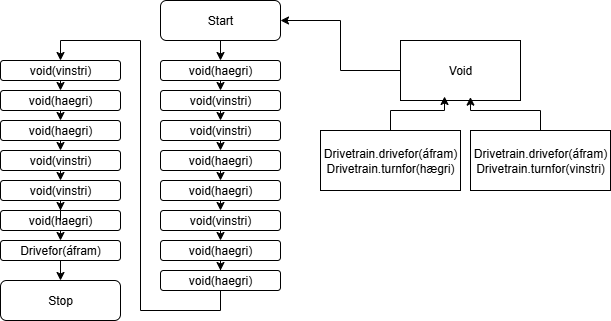

The diagram above was exported from draw.io. Its source (the exported page's mxGraphModel, read from the mxfile embedded in the PNG):
<mxGraphModel dx="985" dy="438" grid="1" gridSize="10" guides="1" tooltips="1" connect="1" arrows="1" fold="1" page="1" pageScale="1" pageWidth="827" pageHeight="1169" math="0" shadow="0">
  <root>
    <mxCell id="WIyWlLk6GJQsqaUBKTNV-0" />
    <mxCell id="WIyWlLk6GJQsqaUBKTNV-1" parent="WIyWlLk6GJQsqaUBKTNV-0" />
    <mxCell id="0qvh8JrCqkSb1pbGZx_Y-37" style="edgeStyle=orthogonalEdgeStyle;rounded=0;orthogonalLoop=1;jettySize=auto;html=1;exitX=0.5;exitY=1;exitDx=0;exitDy=0;entryX=0.5;entryY=0;entryDx=0;entryDy=0;" parent="WIyWlLk6GJQsqaUBKTNV-1" source="WIyWlLk6GJQsqaUBKTNV-3" target="0qvh8JrCqkSb1pbGZx_Y-21" edge="1">
      <mxGeometry relative="1" as="geometry" />
    </mxCell>
    <mxCell id="WIyWlLk6GJQsqaUBKTNV-3" value="Start" style="rounded=1;whiteSpace=wrap;html=1;fontSize=12;glass=0;strokeWidth=1;shadow=0;" parent="WIyWlLk6GJQsqaUBKTNV-1" vertex="1">
      <mxGeometry x="280" y="80" width="120" height="40" as="geometry" />
    </mxCell>
    <mxCell id="0qvh8JrCqkSb1pbGZx_Y-5" value="Stop" style="rounded=1;whiteSpace=wrap;html=1;" parent="WIyWlLk6GJQsqaUBKTNV-1" vertex="1">
      <mxGeometry x="120" y="360" width="120" height="40" as="geometry" />
    </mxCell>
    <mxCell id="0qvh8JrCqkSb1pbGZx_Y-18" style="edgeStyle=orthogonalEdgeStyle;rounded=0;orthogonalLoop=1;jettySize=auto;html=1;entryX=1;entryY=0.5;entryDx=0;entryDy=0;" parent="WIyWlLk6GJQsqaUBKTNV-1" source="0qvh8JrCqkSb1pbGZx_Y-15" target="WIyWlLk6GJQsqaUBKTNV-3" edge="1">
      <mxGeometry relative="1" as="geometry" />
    </mxCell>
    <mxCell id="0qvh8JrCqkSb1pbGZx_Y-15" value="Void" style="rounded=0;whiteSpace=wrap;html=1;" parent="WIyWlLk6GJQsqaUBKTNV-1" vertex="1">
      <mxGeometry x="520" y="120" width="120" height="60" as="geometry" />
    </mxCell>
    <mxCell id="0qvh8JrCqkSb1pbGZx_Y-16" value="Drivetrain.drivefor(áfram)&lt;div&gt;Drivetrain.turnfor(hægri)&lt;/div&gt;" style="rounded=0;whiteSpace=wrap;html=1;" parent="WIyWlLk6GJQsqaUBKTNV-1" vertex="1">
      <mxGeometry x="440" y="210" width="140" height="60" as="geometry" />
    </mxCell>
    <mxCell id="0qvh8JrCqkSb1pbGZx_Y-17" value="Drivetrain.drivefor(áfram)&lt;div&gt;Drivetrain.turnfor(vinstri)&lt;/div&gt;" style="rounded=0;whiteSpace=wrap;html=1;" parent="WIyWlLk6GJQsqaUBKTNV-1" vertex="1">
      <mxGeometry x="590" y="210" width="140" height="60" as="geometry" />
    </mxCell>
    <mxCell id="0qvh8JrCqkSb1pbGZx_Y-19" style="edgeStyle=orthogonalEdgeStyle;rounded=0;orthogonalLoop=1;jettySize=auto;html=1;exitX=0.5;exitY=0;exitDx=0;exitDy=0;entryX=0.367;entryY=0.933;entryDx=0;entryDy=0;entryPerimeter=0;" parent="WIyWlLk6GJQsqaUBKTNV-1" source="0qvh8JrCqkSb1pbGZx_Y-16" target="0qvh8JrCqkSb1pbGZx_Y-15" edge="1">
      <mxGeometry relative="1" as="geometry" />
    </mxCell>
    <mxCell id="0qvh8JrCqkSb1pbGZx_Y-20" style="edgeStyle=orthogonalEdgeStyle;rounded=0;orthogonalLoop=1;jettySize=auto;html=1;exitX=0.5;exitY=0;exitDx=0;exitDy=0;entryX=0.583;entryY=0.944;entryDx=0;entryDy=0;entryPerimeter=0;" parent="WIyWlLk6GJQsqaUBKTNV-1" source="0qvh8JrCqkSb1pbGZx_Y-17" target="0qvh8JrCqkSb1pbGZx_Y-15" edge="1">
      <mxGeometry relative="1" as="geometry" />
    </mxCell>
    <mxCell id="0qvh8JrCqkSb1pbGZx_Y-38" style="edgeStyle=orthogonalEdgeStyle;rounded=0;orthogonalLoop=1;jettySize=auto;html=1;exitX=0.5;exitY=1;exitDx=0;exitDy=0;entryX=0.5;entryY=0;entryDx=0;entryDy=0;" parent="WIyWlLk6GJQsqaUBKTNV-1" source="0qvh8JrCqkSb1pbGZx_Y-21" target="0qvh8JrCqkSb1pbGZx_Y-22" edge="1">
      <mxGeometry relative="1" as="geometry" />
    </mxCell>
    <mxCell id="0qvh8JrCqkSb1pbGZx_Y-21" value="void(haegri)" style="rounded=1;whiteSpace=wrap;html=1;" parent="WIyWlLk6GJQsqaUBKTNV-1" vertex="1">
      <mxGeometry x="280" y="140" width="120" height="20" as="geometry" />
    </mxCell>
    <mxCell id="0qvh8JrCqkSb1pbGZx_Y-39" style="edgeStyle=orthogonalEdgeStyle;rounded=0;orthogonalLoop=1;jettySize=auto;html=1;exitX=0.5;exitY=1;exitDx=0;exitDy=0;entryX=0.5;entryY=0;entryDx=0;entryDy=0;" parent="WIyWlLk6GJQsqaUBKTNV-1" source="0qvh8JrCqkSb1pbGZx_Y-22" target="0qvh8JrCqkSb1pbGZx_Y-23" edge="1">
      <mxGeometry relative="1" as="geometry" />
    </mxCell>
    <mxCell id="0qvh8JrCqkSb1pbGZx_Y-22" value="void(vinstri)" style="rounded=1;whiteSpace=wrap;html=1;" parent="WIyWlLk6GJQsqaUBKTNV-1" vertex="1">
      <mxGeometry x="280" y="170" width="120" height="20" as="geometry" />
    </mxCell>
    <mxCell id="0qvh8JrCqkSb1pbGZx_Y-40" style="edgeStyle=orthogonalEdgeStyle;rounded=0;orthogonalLoop=1;jettySize=auto;html=1;exitX=0.5;exitY=1;exitDx=0;exitDy=0;entryX=0.5;entryY=0;entryDx=0;entryDy=0;" parent="WIyWlLk6GJQsqaUBKTNV-1" source="0qvh8JrCqkSb1pbGZx_Y-23" target="0qvh8JrCqkSb1pbGZx_Y-24" edge="1">
      <mxGeometry relative="1" as="geometry" />
    </mxCell>
    <mxCell id="0qvh8JrCqkSb1pbGZx_Y-23" value="void(vinstri)" style="rounded=1;whiteSpace=wrap;html=1;" parent="WIyWlLk6GJQsqaUBKTNV-1" vertex="1">
      <mxGeometry x="280" y="200" width="120" height="20" as="geometry" />
    </mxCell>
    <mxCell id="0qvh8JrCqkSb1pbGZx_Y-41" style="edgeStyle=orthogonalEdgeStyle;rounded=0;orthogonalLoop=1;jettySize=auto;html=1;exitX=0.5;exitY=1;exitDx=0;exitDy=0;entryX=0.5;entryY=0;entryDx=0;entryDy=0;" parent="WIyWlLk6GJQsqaUBKTNV-1" source="0qvh8JrCqkSb1pbGZx_Y-24" target="0qvh8JrCqkSb1pbGZx_Y-25" edge="1">
      <mxGeometry relative="1" as="geometry" />
    </mxCell>
    <mxCell id="0qvh8JrCqkSb1pbGZx_Y-24" value="void(haegri)" style="rounded=1;whiteSpace=wrap;html=1;" parent="WIyWlLk6GJQsqaUBKTNV-1" vertex="1">
      <mxGeometry x="280" y="230" width="120" height="20" as="geometry" />
    </mxCell>
    <mxCell id="0qvh8JrCqkSb1pbGZx_Y-42" style="edgeStyle=orthogonalEdgeStyle;rounded=0;orthogonalLoop=1;jettySize=auto;html=1;exitX=0.5;exitY=1;exitDx=0;exitDy=0;entryX=0.5;entryY=0;entryDx=0;entryDy=0;" parent="WIyWlLk6GJQsqaUBKTNV-1" source="0qvh8JrCqkSb1pbGZx_Y-25" target="0qvh8JrCqkSb1pbGZx_Y-26" edge="1">
      <mxGeometry relative="1" as="geometry" />
    </mxCell>
    <mxCell id="0qvh8JrCqkSb1pbGZx_Y-25" value="void(haegri)" style="rounded=1;whiteSpace=wrap;html=1;" parent="WIyWlLk6GJQsqaUBKTNV-1" vertex="1">
      <mxGeometry x="280" y="260" width="120" height="20" as="geometry" />
    </mxCell>
    <mxCell id="0qvh8JrCqkSb1pbGZx_Y-43" style="edgeStyle=orthogonalEdgeStyle;rounded=0;orthogonalLoop=1;jettySize=auto;html=1;exitX=0.5;exitY=1;exitDx=0;exitDy=0;entryX=0.5;entryY=0;entryDx=0;entryDy=0;" parent="WIyWlLk6GJQsqaUBKTNV-1" source="0qvh8JrCqkSb1pbGZx_Y-26" target="0qvh8JrCqkSb1pbGZx_Y-27" edge="1">
      <mxGeometry relative="1" as="geometry" />
    </mxCell>
    <mxCell id="0qvh8JrCqkSb1pbGZx_Y-26" value="void(vinstri)" style="rounded=1;whiteSpace=wrap;html=1;" parent="WIyWlLk6GJQsqaUBKTNV-1" vertex="1">
      <mxGeometry x="280" y="290" width="120" height="20" as="geometry" />
    </mxCell>
    <mxCell id="0qvh8JrCqkSb1pbGZx_Y-44" style="edgeStyle=orthogonalEdgeStyle;rounded=0;orthogonalLoop=1;jettySize=auto;html=1;exitX=0.5;exitY=1;exitDx=0;exitDy=0;" parent="WIyWlLk6GJQsqaUBKTNV-1" source="0qvh8JrCqkSb1pbGZx_Y-27" target="0qvh8JrCqkSb1pbGZx_Y-28" edge="1">
      <mxGeometry relative="1" as="geometry" />
    </mxCell>
    <mxCell id="0qvh8JrCqkSb1pbGZx_Y-27" value="void(haegri)" style="rounded=1;whiteSpace=wrap;html=1;" parent="WIyWlLk6GJQsqaUBKTNV-1" vertex="1">
      <mxGeometry x="280" y="320" width="120" height="20" as="geometry" />
    </mxCell>
    <mxCell id="0qvh8JrCqkSb1pbGZx_Y-45" style="edgeStyle=orthogonalEdgeStyle;rounded=0;orthogonalLoop=1;jettySize=auto;html=1;exitX=0.5;exitY=1;exitDx=0;exitDy=0;entryX=0.5;entryY=0;entryDx=0;entryDy=0;" parent="WIyWlLk6GJQsqaUBKTNV-1" source="0qvh8JrCqkSb1pbGZx_Y-28" target="0qvh8JrCqkSb1pbGZx_Y-29" edge="1">
      <mxGeometry relative="1" as="geometry" />
    </mxCell>
    <mxCell id="0qvh8JrCqkSb1pbGZx_Y-28" value="void(haegri)" style="rounded=1;whiteSpace=wrap;html=1;" parent="WIyWlLk6GJQsqaUBKTNV-1" vertex="1">
      <mxGeometry x="280" y="350" width="120" height="20" as="geometry" />
    </mxCell>
    <mxCell id="0qvh8JrCqkSb1pbGZx_Y-46" style="edgeStyle=orthogonalEdgeStyle;rounded=0;orthogonalLoop=1;jettySize=auto;html=1;exitX=0.5;exitY=1;exitDx=0;exitDy=0;entryX=0.5;entryY=0;entryDx=0;entryDy=0;" parent="WIyWlLk6GJQsqaUBKTNV-1" source="0qvh8JrCqkSb1pbGZx_Y-29" target="0qvh8JrCqkSb1pbGZx_Y-30" edge="1">
      <mxGeometry relative="1" as="geometry" />
    </mxCell>
    <mxCell id="0qvh8JrCqkSb1pbGZx_Y-29" value="void(vinstri)" style="rounded=1;whiteSpace=wrap;html=1;" parent="WIyWlLk6GJQsqaUBKTNV-1" vertex="1">
      <mxGeometry x="120" y="140" width="120" height="20" as="geometry" />
    </mxCell>
    <mxCell id="0qvh8JrCqkSb1pbGZx_Y-47" style="edgeStyle=orthogonalEdgeStyle;rounded=0;orthogonalLoop=1;jettySize=auto;html=1;exitX=0.5;exitY=1;exitDx=0;exitDy=0;entryX=0.5;entryY=0;entryDx=0;entryDy=0;" parent="WIyWlLk6GJQsqaUBKTNV-1" source="0qvh8JrCqkSb1pbGZx_Y-30" target="0qvh8JrCqkSb1pbGZx_Y-34" edge="1">
      <mxGeometry relative="1" as="geometry" />
    </mxCell>
    <mxCell id="0qvh8JrCqkSb1pbGZx_Y-30" value="void(haegri)" style="rounded=1;whiteSpace=wrap;html=1;" parent="WIyWlLk6GJQsqaUBKTNV-1" vertex="1">
      <mxGeometry x="120" y="170" width="120" height="20" as="geometry" />
    </mxCell>
    <mxCell id="0qvh8JrCqkSb1pbGZx_Y-51" style="edgeStyle=orthogonalEdgeStyle;rounded=0;orthogonalLoop=1;jettySize=auto;html=1;exitX=0.5;exitY=1;exitDx=0;exitDy=0;entryX=0.5;entryY=0;entryDx=0;entryDy=0;" parent="WIyWlLk6GJQsqaUBKTNV-1" source="0qvh8JrCqkSb1pbGZx_Y-31" target="0qvh8JrCqkSb1pbGZx_Y-35" edge="1">
      <mxGeometry relative="1" as="geometry" />
    </mxCell>
    <mxCell id="0qvh8JrCqkSb1pbGZx_Y-31" value="void(haegri)" style="rounded=1;whiteSpace=wrap;html=1;" parent="WIyWlLk6GJQsqaUBKTNV-1" vertex="1">
      <mxGeometry x="120" y="290" width="120" height="20" as="geometry" />
    </mxCell>
    <mxCell id="0qvh8JrCqkSb1pbGZx_Y-50" style="edgeStyle=orthogonalEdgeStyle;rounded=0;orthogonalLoop=1;jettySize=auto;html=1;exitX=0.5;exitY=1;exitDx=0;exitDy=0;" parent="WIyWlLk6GJQsqaUBKTNV-1" source="0qvh8JrCqkSb1pbGZx_Y-32" target="0qvh8JrCqkSb1pbGZx_Y-31" edge="1">
      <mxGeometry relative="1" as="geometry" />
    </mxCell>
    <mxCell id="0qvh8JrCqkSb1pbGZx_Y-32" value="void(vinstri)" style="rounded=1;whiteSpace=wrap;html=1;" parent="WIyWlLk6GJQsqaUBKTNV-1" vertex="1">
      <mxGeometry x="120" y="260" width="120" height="20" as="geometry" />
    </mxCell>
    <mxCell id="0qvh8JrCqkSb1pbGZx_Y-49" style="edgeStyle=orthogonalEdgeStyle;rounded=0;orthogonalLoop=1;jettySize=auto;html=1;exitX=0.5;exitY=1;exitDx=0;exitDy=0;entryX=0.5;entryY=0;entryDx=0;entryDy=0;" parent="WIyWlLk6GJQsqaUBKTNV-1" source="0qvh8JrCqkSb1pbGZx_Y-33" target="0qvh8JrCqkSb1pbGZx_Y-32" edge="1">
      <mxGeometry relative="1" as="geometry" />
    </mxCell>
    <mxCell id="0qvh8JrCqkSb1pbGZx_Y-33" value="void(vinstri)" style="rounded=1;whiteSpace=wrap;html=1;" parent="WIyWlLk6GJQsqaUBKTNV-1" vertex="1">
      <mxGeometry x="120" y="230" width="120" height="20" as="geometry" />
    </mxCell>
    <mxCell id="0qvh8JrCqkSb1pbGZx_Y-48" style="edgeStyle=orthogonalEdgeStyle;rounded=0;orthogonalLoop=1;jettySize=auto;html=1;exitX=0.5;exitY=1;exitDx=0;exitDy=0;entryX=0.5;entryY=0;entryDx=0;entryDy=0;" parent="WIyWlLk6GJQsqaUBKTNV-1" source="0qvh8JrCqkSb1pbGZx_Y-34" target="0qvh8JrCqkSb1pbGZx_Y-33" edge="1">
      <mxGeometry relative="1" as="geometry" />
    </mxCell>
    <mxCell id="0qvh8JrCqkSb1pbGZx_Y-34" value="void(haegri)" style="rounded=1;whiteSpace=wrap;html=1;" parent="WIyWlLk6GJQsqaUBKTNV-1" vertex="1">
      <mxGeometry x="120" y="200" width="120" height="20" as="geometry" />
    </mxCell>
    <mxCell id="0qvh8JrCqkSb1pbGZx_Y-52" style="edgeStyle=orthogonalEdgeStyle;rounded=0;orthogonalLoop=1;jettySize=auto;html=1;exitX=0.5;exitY=1;exitDx=0;exitDy=0;entryX=0.5;entryY=0;entryDx=0;entryDy=0;" parent="WIyWlLk6GJQsqaUBKTNV-1" source="0qvh8JrCqkSb1pbGZx_Y-35" target="0qvh8JrCqkSb1pbGZx_Y-5" edge="1">
      <mxGeometry relative="1" as="geometry" />
    </mxCell>
    <mxCell id="0qvh8JrCqkSb1pbGZx_Y-35" value="Drivefor(áfram)" style="rounded=1;whiteSpace=wrap;html=1;" parent="WIyWlLk6GJQsqaUBKTNV-1" vertex="1">
      <mxGeometry x="120" y="320" width="120" height="20" as="geometry" />
    </mxCell>
  </root>
</mxGraphModel>